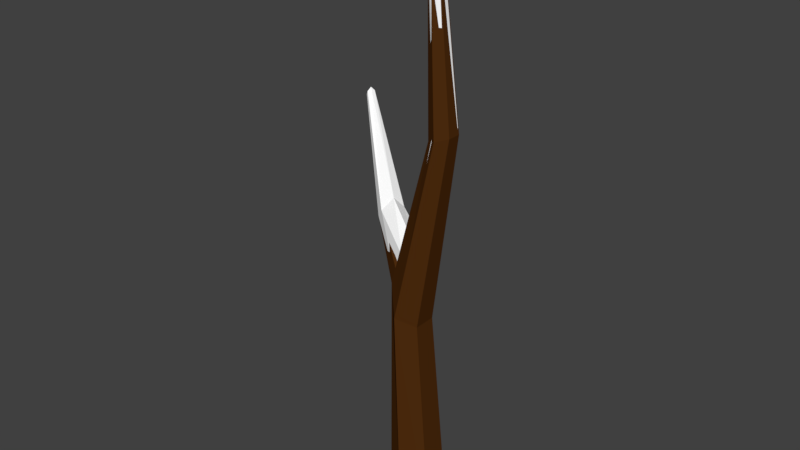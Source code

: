 # Source: Branch_snowy.blend  (saved by Blender 2.78.0; exported with 4.5.12 LTS)
import bpy
from mathutils import Matrix  # noqa: F401  (used for matrix-valued properties, if any)

bpy.ops.wm.read_factory_settings(use_empty=True)
scene = bpy.context.scene
scene.name = 'Scene'

# ---- collections
col_collection_1 = bpy.data.collections.new('Collection 1'); scene.collection.children.link(col_collection_1)

# ---- materials (node trees are filled in below, after node groups)
mat_wood_001 = bpy.data.materials.new('Wood.001')
mat_wood_001.alpha_threshold = 0.0
mat_wood_001.use_transparent_shadow = False
mat_wood_001.diffuse_color = (0.07695, 0.02536, 0.00468, 1.0)
mat_wood_001.roughness = 0.5
mat_wood_001.specular_intensity = 0.0
mat_snow_001 = bpy.data.materials.new('Snow.001')
mat_snow_001.alpha_threshold = 0.0
mat_snow_001.use_transparent_shadow = False
mat_snow_001.diffuse_color = (1.0, 1.0, 1.0, 1.0)
mat_snow_001.roughness = 0.5
mat_snow_001.specular_intensity = 0.0

# ---- material node trees

# ---- world
world_world = bpy.data.worlds.new('World'); scene.world = world_world
world_world.color = (0.05088, 0.05088, 0.05088)
world_world.use_sun_shadow = False
world_world.sun_shadow_jitter_overblur = 0.0
world_world.cycles.sampling_method = 'MANUAL'

# ---- meshes
me_cylinder_007 = bpy.data.meshes.new('Cylinder.007')
me_cylinder_007.from_pydata([(0.0, 0.25, -2.037), (0.07545, 0.05396, 3.263), (0.2165, 0.125, -2.037), (0.1156, 0.03079, 3.263), (0.1615, -0.1017, -2.039), (0.1156, -0.01553, 3.263), (-0.001667, -0.2238, -2.011), (0.07545, -0.03869, 3.263), (-0.1592, -0.1285, -2.014), (0.03533, -0.01553, 3.263), (-0.1775, 0.107, -2.019), (0.03533, 0.03079, 3.263), (-0.0759, 0.1879, 0.2157), (0.1978, 0.1186, 1.603), (0.2951, 0.05931, 1.636), (0.03991, 0.09906, -0.06007), (0.2744, -0.04748, 1.661), (-0.01307, -0.04896, -0.03432), (0.1784, -0.08474, 1.614), (-0.09464, -0.1668, 0.0259), (0.1445, -0.02932, 1.604), (-0.2121, -0.06755, 0.266), (0.1301, 0.04086, 1.581), (-0.2392, 0.08517, 0.201), (-0.03801, 0.1783, 0.4078), (0.1315, 0.0848, 0.5486), (0.0953, -0.05578, 0.5982), (-0.02109, -0.1186, 0.6036), (-0.1422, -0.04688, 0.4518), (-0.1546, 0.0865, 0.5525), (-0.9596, 0.5684, 1.453), (-0.9908, 0.5109, 1.461), (-0.9952, 0.5498, 1.444), (-0.9519, 0.5664, 1.493), (-0.9833, 0.5117, 1.492), (-0.9757, 0.5477, 1.522), (-0.4953, 0.2669, 0.7507), (-0.5591, 0.1845, 0.6471), (-0.6251, 0.3368, 0.552), (-0.5062, 0.3806, 0.5559), (-0.4475, 0.3431, 0.657), (-0.6102, 0.2069, 0.5687), (-1.601e-09, 0.1694, -2.037), (0.1467, 0.0847, -2.037), (0.1467, -0.0847, -2.037), (-1.641e-08, -0.1694, -2.037), (-0.1467, -0.0847, -2.037), (-0.1467, 0.0847, -2.037), (0.005224, 0.2599, -2.091), (0.08067, 0.06385, 3.21), (0.2217, 0.1349, -2.091), (0.1208, 0.04069, 3.21), (0.2217, -0.1151, -2.091), (0.1208, -0.005637, 3.21), (0.005224, -0.2401, -2.091), (0.08067, -0.0288, 3.21), (-0.2113, -0.1151, -2.091), (0.04055, -0.005637, 3.21), (-0.2113, 0.1349, -2.091), (0.04055, 0.04069, 3.21), (-0.07067, 0.1978, 0.1621), (0.2031, 0.1285, 1.55), (0.3003, 0.06921, 1.583), (0.04514, 0.109, -0.1137), (0.3003, -0.04942, 1.583), (0.04514, -0.08916, -0.1137), (0.2031, -0.1087, 1.55), (-0.1111, -0.1882, -0.04267), (0.1058, -0.04942, 1.517), (-0.224, -0.08455, 0.201), (0.1058, 0.06921, 1.517), (-0.2453, 0.1066, 0.1161), (-0.03278, 0.1882, 0.3542), (0.1367, 0.0947, 0.495), (0.1367, -0.07491, 0.495), (0.001632, -0.1597, 0.5287), (-0.1867, -0.08058, 0.3498), (-0.1493, 0.09639, 0.4988), (-0.9544, 0.5783, 1.4), (-0.9856, 0.5208, 1.408), (-0.9899, 0.5597, 1.39), (-0.9467, 0.5763, 1.439), (-0.978, 0.5216, 1.438), (-0.9704, 0.5576, 1.468), (-0.4901, 0.2768, 0.6971), (-0.5539, 0.1944, 0.5935), (-0.6199, 0.3467, 0.4984), (-0.501, 0.3905, 0.5023), (-0.4423, 0.353, 0.6034), (-0.605, 0.2168, 0.5151), (0.005224, 0.1793, -2.091), (0.1519, 0.09459, -2.091), (0.1519, -0.0748, -2.091), (0.005224, -0.1595, -2.091), (-0.1415, -0.0748, -2.091), (-0.1415, 0.09459, -2.091)], [], [(13, 1, 3, 14), (14, 3, 5, 16), (16, 5, 7, 18), (18, 7, 9, 20), (3, 1, 11, 9, 7, 5), (20, 9, 11, 22), (22, 11, 1, 13), (4, 6, 45, 44), (10, 23, 12, 0), (29, 22, 13, 24), (8, 21, 23, 10), (28, 20, 22, 29), (6, 19, 21, 8), (27, 18, 20, 28), (4, 17, 19, 6), (26, 16, 18, 27), (2, 15, 17, 4), (25, 14, 16, 26), (0, 12, 15, 2), (24, 13, 14, 25), (12, 24, 25, 15), (15, 25, 26, 17), (17, 26, 27, 19), (19, 27, 28, 21), (39, 38, 32, 30), (37, 36, 35, 34), (31, 34, 35, 32), (32, 35, 33, 30), (36, 40, 33, 35), (40, 39, 30, 33), (41, 37, 34, 31), (38, 41, 31, 32), (23, 21, 41, 38), (21, 28, 37, 41), (24, 12, 39, 40), (29, 24, 40, 36), (28, 29, 36, 37), (12, 23, 38, 39), (42, 43, 44, 45, 46, 47), (10, 0, 42, 47), (6, 8, 46, 45), (2, 4, 44, 43), (8, 10, 47, 46), (0, 2, 43, 42), (61, 49, 51, 62), (62, 51, 53, 64), (64, 53, 55, 66), (66, 55, 57, 68), (51, 49, 59, 57, 55, 53), (68, 57, 59, 70), (70, 59, 49, 61), (52, 54, 93, 92), (58, 71, 60, 48), (77, 70, 61, 72), (56, 69, 71, 58), (76, 68, 70, 77), (54, 67, 69, 56), (75, 66, 68, 76), (52, 65, 67, 54), (74, 64, 66, 75), (50, 63, 65, 52), (73, 62, 64, 74), (48, 60, 63, 50), (72, 61, 62, 73), (60, 72, 73, 63), (63, 73, 74, 65), (65, 74, 75, 67), (67, 75, 76, 69), (87, 86, 80, 78), (85, 84, 83, 82), (79, 82, 83, 80), (80, 83, 81, 78), (84, 88, 81, 83), (88, 87, 78, 81), (89, 85, 82, 79), (86, 89, 79, 80), (71, 69, 89, 86), (69, 76, 85, 89), (72, 60, 87, 88), (77, 72, 88, 84), (76, 77, 84, 85), (60, 71, 86, 87), (90, 91, 92, 93, 94, 95), (58, 48, 90, 95), (54, 56, 94, 93), (50, 52, 92, 91), (56, 58, 95, 94), (48, 50, 91, 90)])
me_cylinder_007.polygons.foreach_set('material_index', [1, 1, 1, 1, 1, 1, 1, 1, 1, 1, 1, 1, 1, 1, 1, 1, 1, 1, 1, 1, 1, 1, 1, 1, 1, 1, 1, 1, 1, 1, 1, 1, 1, 1, 1, 1, 1, 1, 1, 1, 1, 1, 1, 1, 0, 0, 0, 0, 0, 0, 0, 0, 0, 0, 0, 0, 0, 0, 0, 0, 0, 0, 0, 0, 0, 0, 0, 0, 0, 0, 0, 0, 0, 0, 0, 0, 0, 0, 0, 0, 0, 0, 0, 0, 0, 0, 0, 0])
me_cylinder_007.materials.append(mat_wood_001)
me_cylinder_007.materials.append(mat_snow_001)
me_cylinder_007.use_remesh_preserve_volume = False
me_cylinder_007.use_remesh_preserve_attributes = False
me_cylinder_007.use_mirror_vertex_groups = False
me_cylinder_007.update()

# ---- objects
ob_cylinder_007 = bpy.data.objects.new('Cylinder.007', me_cylinder_007)

# ---- transforms, parenting, visibility, modifiers, constraints
ob_cylinder_007.location = (-0.005224, -0.009895, 1.922)
ob_cylinder_007.lineart.crease_threshold = 0.0

# ---- collection membership
col_collection_1.objects.link(ob_cylinder_007)

# ---- scene / render settings (as saved in the file)
scene.frame_start = 1; scene.frame_end = 250; scene.frame_set(1)
scene.render.engine = 'BLENDER_EEVEE_NEXT'
scene.render.resolution_percentage = 50
scene.render.dither_intensity = 0.0
scene.cycles.use_denoising = False
scene.cycles.samples = 128
scene.cycles.sampling_pattern = 'TABULATED_SOBOL'
scene.cycles.light_sampling_threshold = 0.0
scene.cycles.use_adaptive_sampling = False
scene.cycles.use_light_tree = False
scene.cycles.blur_glossy = 0.0
scene.cycles.sample_clamp_indirect = 0.0
scene.view_settings.view_transform = 'Standard'
bpy.context.view_layer.update()

# ---- added for rendering (the .blend has no active camera and no usable light): camera, sun
cam_auto = bpy.data.cameras.new('AutoCamera')
cam_auto.lens = 50.0
cam_auto.sensor_width = 36.0
cam_auto.clip_end = 1000.0
ob_auto_camera = bpy.data.objects.new('AutoCamera', cam_auto)
scene.collection.objects.link(ob_auto_camera)
ob_auto_camera.location = (4.79992, -6.02388, 6.63023)
ob_auto_camera.rotation_euler = (1.09748, -7.21219e-08, 0.694738)
scene.camera = ob_auto_camera
light_auto_sun = bpy.data.lights.new('AutoSun', 'SUN')
light_auto_sun.energy = 3.0
light_auto_sun.angle = 0.0523599
ob_auto_sun = bpy.data.objects.new('AutoSun', light_auto_sun)
scene.collection.objects.link(ob_auto_sun)
ob_auto_sun.rotation_euler = (0.872665, 0.174533, 0.523599)
bpy.context.view_layer.update()

